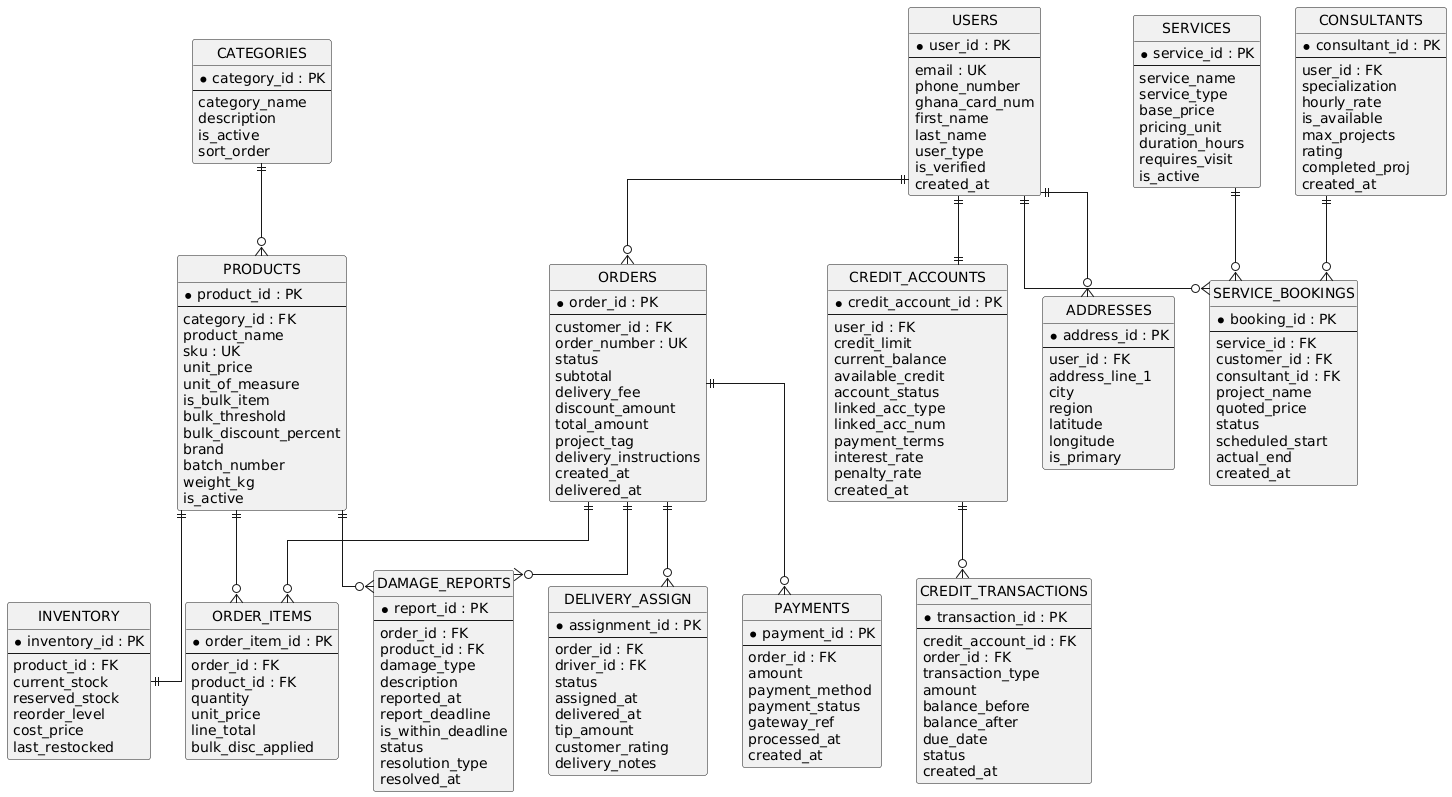

The diagram above was rendered by PlantUML. Its source (embedded in the PNG):
@startuml
hide circle
skinparam linetype ortho
skinparam monochrome true

' Entities
entity USERS {
  * user_id : PK
  --
  email : UK
  phone_number
  ghana_card_num
  first_name
  last_name
  user_type
  is_verified
  created_at
}

entity ADDRESSES {
  * address_id : PK
  --
  user_id : FK
  address_line_1
  city
  region
  latitude
  longitude
  is_primary
}

entity CATEGORIES {
  * category_id : PK
  --
  category_name
  description
  is_active
  sort_order
}

entity PRODUCTS {
  * product_id : PK
  --
  category_id : FK
  product_name
  sku : UK
  unit_price
  unit_of_measure
  is_bulk_item
  bulk_threshold
  bulk_discount_percent
  brand
  batch_number
  weight_kg
  is_active
}

entity INVENTORY {
  * inventory_id : PK
  --
  product_id : FK
  current_stock
  reserved_stock
  reorder_level
  cost_price
  last_restocked
}

entity ORDER_ITEMS {
  * order_item_id : PK
  --
  order_id : FK
  product_id : FK
  quantity
  unit_price
  line_total
  bulk_disc_applied
}

entity ORDERS {
  * order_id : PK
  --
  customer_id : FK
  order_number : UK
  status
  subtotal
  delivery_fee
  discount_amount
  total_amount
  project_tag
  delivery_instructions
  created_at
  delivered_at
}

entity PAYMENTS {
  * payment_id : PK
  --
  order_id : FK
  amount
  payment_method
  payment_status
  gateway_ref
  processed_at
  created_at
}

entity CREDIT_ACCOUNTS {
  * credit_account_id : PK
  --
  user_id : FK
  credit_limit
  current_balance
  available_credit
  account_status
  linked_acc_type
  linked_acc_num
  payment_terms
  interest_rate
  penalty_rate
  created_at
}

entity CREDIT_TRANSACTIONS {
  * transaction_id : PK
  --
  credit_account_id : FK
  order_id : FK
  transaction_type
  amount
  balance_before
  balance_after
  due_date
  status
  created_at
}

entity DELIVERY_ASSIGN {
  * assignment_id : PK
  --
  order_id : FK
  driver_id : FK
  status
  assigned_at
  delivered_at
  tip_amount
  customer_rating
  delivery_notes
}

entity SERVICES {
  * service_id : PK
  --
  service_name
  service_type
  base_price
  pricing_unit
  duration_hours
  requires_visit
  is_active
}

entity CONSULTANTS {
  * consultant_id : PK
  --
  user_id : FK
  specialization
  hourly_rate
  is_available
  max_projects
  rating
  completed_proj
  created_at
}

entity SERVICE_BOOKINGS {
  * booking_id : PK
  --
  service_id : FK
  customer_id : FK
  consultant_id : FK
  project_name
  quoted_price
  status
  scheduled_start
  actual_end
  created_at
}

entity DAMAGE_REPORTS {
  * report_id : PK
  --
  order_id : FK
  product_id : FK
  damage_type
  description
  reported_at
  report_deadline
  is_within_deadline
  status
  resolution_type
  resolved_at
}

' Relationships
USERS ||--o{ ADDRESSES
USERS ||--o{ ORDERS
USERS ||--|| CREDIT_ACCOUNTS
USERS ||--o{ SERVICE_BOOKINGS
CATEGORIES ||--o{ PRODUCTS
PRODUCTS ||--|| INVENTORY
PRODUCTS ||--o{ ORDER_ITEMS
ORDERS ||--o{ ORDER_ITEMS
ORDERS ||--o{ PAYMENTS
ORDERS ||--o{ DELIVERY_ASSIGN
CREDIT_ACCOUNTS ||--o{ CREDIT_TRANSACTIONS
SERVICES ||--o{ SERVICE_BOOKINGS
CONSULTANTS ||--o{ SERVICE_BOOKINGS
ORDERS ||--o{ DAMAGE_REPORTS
PRODUCTS ||--o{ DAMAGE_REPORTS
@enduml